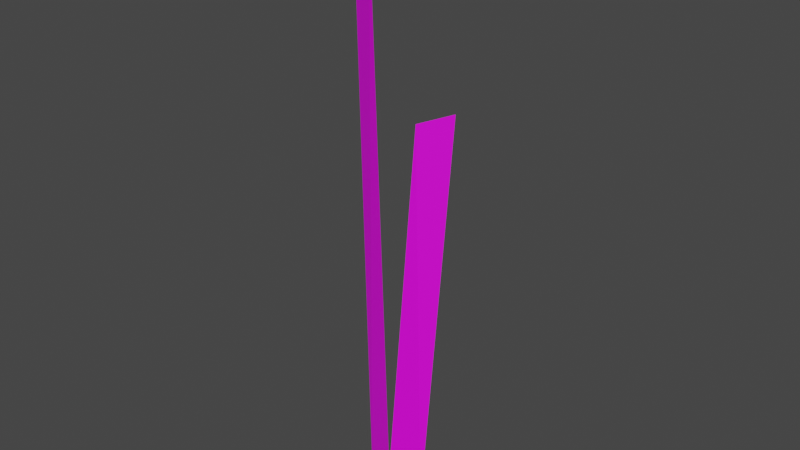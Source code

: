 # Source: grass1.blend  (saved by Blender 2.83.19; exported with 4.5.12 LTS)
import bpy
from mathutils import Matrix  # noqa: F401  (used for matrix-valued properties, if any)

bpy.ops.wm.read_factory_settings(use_empty=True)
scene = bpy.context.scene
scene.name = 'Scene'

# ---- collections
col_collection = bpy.data.collections.new('Collection'); scene.collection.children.link(col_collection)

# ---- images (referenced by path relative to the original .blend; pixels are not part of the script)
import os
ASSET_DIR = os.environ.get("B2B_ASSET_DIR", "")  # directory of the original .blend (textures are referenced by path, not embedded)
HERE = os.path.dirname(os.path.abspath(__file__))  # packed textures are extracted next to this script under _unpacked/

def load_image(name, relpath, width, height, colorspace="sRGB"):
    """Load a texture the original file referenced (path relative to the .blend, or extracted next to this script)."""
    p = next((c for c in (os.path.join(HERE, relpath), os.path.join(ASSET_DIR, relpath)) if relpath and os.path.exists(c)), "")
    if p:
        img = bpy.data.images.load(p, check_existing=True)
        img.name = name
    else:  # same state as the original file: an image datablock whose file is absent (Cycles renders it pink)
        img = bpy.data.images.new(name, width, height)
        img.source = "FILE"
        img.filepath = "//" + (relpath or name)
    img.colorspace_settings.name = colorspace
    return img
img_new_pallete_png = load_image('new_pallete.png', 'new_pallete.png', 1024, 1024, 'sRGB')

# ---- materials (node trees are filled in below, after node groups)
mat_material_001 = bpy.data.materials.new('Material.001')
mat_material_001.use_transparent_shadow = False

# ---- material node trees
mat_material_001.use_nodes = True; mat_material_001.node_tree.nodes.clear()
_N = mat_material_001.node_tree.nodes; _L = mat_material_001.node_tree.links
n0 = _N.new('ShaderNodeBsdfPrincipled'); n0.name = 'Principled BSDF'; n0.location = (10, 300)
n0.distribution = 'GGX'
n0.subsurface_method = 'BURLEY'
n0.inputs[3].default_value = 1.45
n0.inputs[27].default_value = (0.0, 0.0, 0.0, 1.0)
n0.inputs[28].default_value = 1.0
n1 = _N.new('ShaderNodeOutputMaterial'); n1.name = 'Material Output'; n1.location = (300, 300)
n2 = _N.new('ShaderNodeTexImage'); n2.name = 'Image Texture'; n2.location = (-280, 280)
n2.image = img_new_pallete_png
_L.new(n0.outputs[0], n1.inputs[0])
_L.new(n2.outputs[0], n0.inputs[0])
n1.is_active_output = True

# ---- world
world_world = bpy.data.worlds.new('World'); scene.world = world_world
world_world.use_nodes = True; world_world.node_tree.nodes.clear()
_N = world_world.node_tree.nodes; _L = world_world.node_tree.links
n0 = _N.new('ShaderNodeOutputWorld'); n0.name = 'World Output'; n0.location = (300, 300)
n1 = _N.new('ShaderNodeBackground'); n1.name = 'Background'; n1.location = (10, 300)
n1.inputs[0].default_value = (0.05088, 0.05088, 0.05088, 1.0)
_L.new(n1.outputs[0], n0.inputs[0])
n0.is_active_output = True
world_world.color = (0.05088, 0.05088, 0.05088)
world_world.use_sun_shadow = False
world_world.sun_shadow_jitter_overblur = 0.0

# ---- meshes
me_plane_001 = bpy.data.meshes.new('Plane.001')
me_plane_001.from_pydata([(-0.01393, 0.0003301, -0.03217), (-0.05762, 0.007519, -0.03217), (-0.03869, 0.0003301, 0.3343), (-0.07442, 0.007519, 0.3504), (0.02603, 0.007519, -0.03217), (-0.01766, 0.0003301, -0.03217), (0.0643, 0.009974, 0.2333), (0.02534, 0.0003301, 0.2259)], [], [(1, 2, 0), (4, 7, 6), (1, 3, 2), (4, 5, 7)])
_uv = me_plane_001.uv_layers.new(name='UVMap')
_uv.uv.foreach_set('vector', [0.3193, 0.3136, 0.3193, 0.3136, 0.3193, 0.3136, 0.3193, 0.3136, 0.3193, 0.3136, 0.3193, 0.3136, 0.3193, 0.3136, 0.3193, 0.3136, 0.3193, 0.3136, 0.3193, 0.3136, 0.3193, 0.3136, 0.3193, 0.3136])
me_plane_001.materials.append(mat_material_001)
me_plane_001.use_remesh_fix_poles = True
me_plane_001.use_remesh_preserve_attributes = False
me_plane_001.use_mirror_vertex_groups = False
me_plane_001.update()

# ---- objects
ob_plane_001 = bpy.data.objects.new('Plane.001', me_plane_001)

# ---- transforms, parenting, visibility, modifiers, constraints
ob_plane_001.location = (0.0, 0.0, 3.725e-09)
ob_plane_001.scale = (0.4882, 1.0, 1.0)
ob_plane_001.lineart.crease_threshold = 0.0

# ---- collection membership
col_collection.objects.link(ob_plane_001)

# ---- scene / render settings (as saved in the file)
scene.frame_start = 1; scene.frame_end = 250; scene.frame_set(1)
scene.render.engine = 'BLENDER_EEVEE_NEXT'
scene.cycles.use_denoising = False
scene.cycles.samples = 128
scene.cycles.sampling_pattern = 'TABULATED_SOBOL'
scene.cycles.use_adaptive_sampling = False
scene.cycles.use_light_tree = False
scene.view_settings.view_transform = 'Filmic'
bpy.context.view_layer.update()

# ---- added for rendering (the .blend has no active camera and no usable light): camera, sun
cam_auto = bpy.data.cameras.new('AutoCamera')
cam_auto.lens = 50.0
cam_auto.sensor_width = 36.0
cam_auto.clip_end = 1000.0
ob_auto_camera = bpy.data.objects.new('AutoCamera', cam_auto)
scene.collection.objects.link(ob_auto_camera)
ob_auto_camera.location = (0.357124, -0.42636, 0.446801)
ob_auto_camera.rotation_euler = (1.09748, -7.21219e-08, 0.694738)
scene.camera = ob_auto_camera
light_auto_sun = bpy.data.lights.new('AutoSun', 'SUN')
light_auto_sun.energy = 3.0
light_auto_sun.angle = 0.0523599
ob_auto_sun = bpy.data.objects.new('AutoSun', light_auto_sun)
scene.collection.objects.link(ob_auto_sun)
ob_auto_sun.rotation_euler = (0.872665, 0.174533, 0.523599)
bpy.context.view_layer.update()
